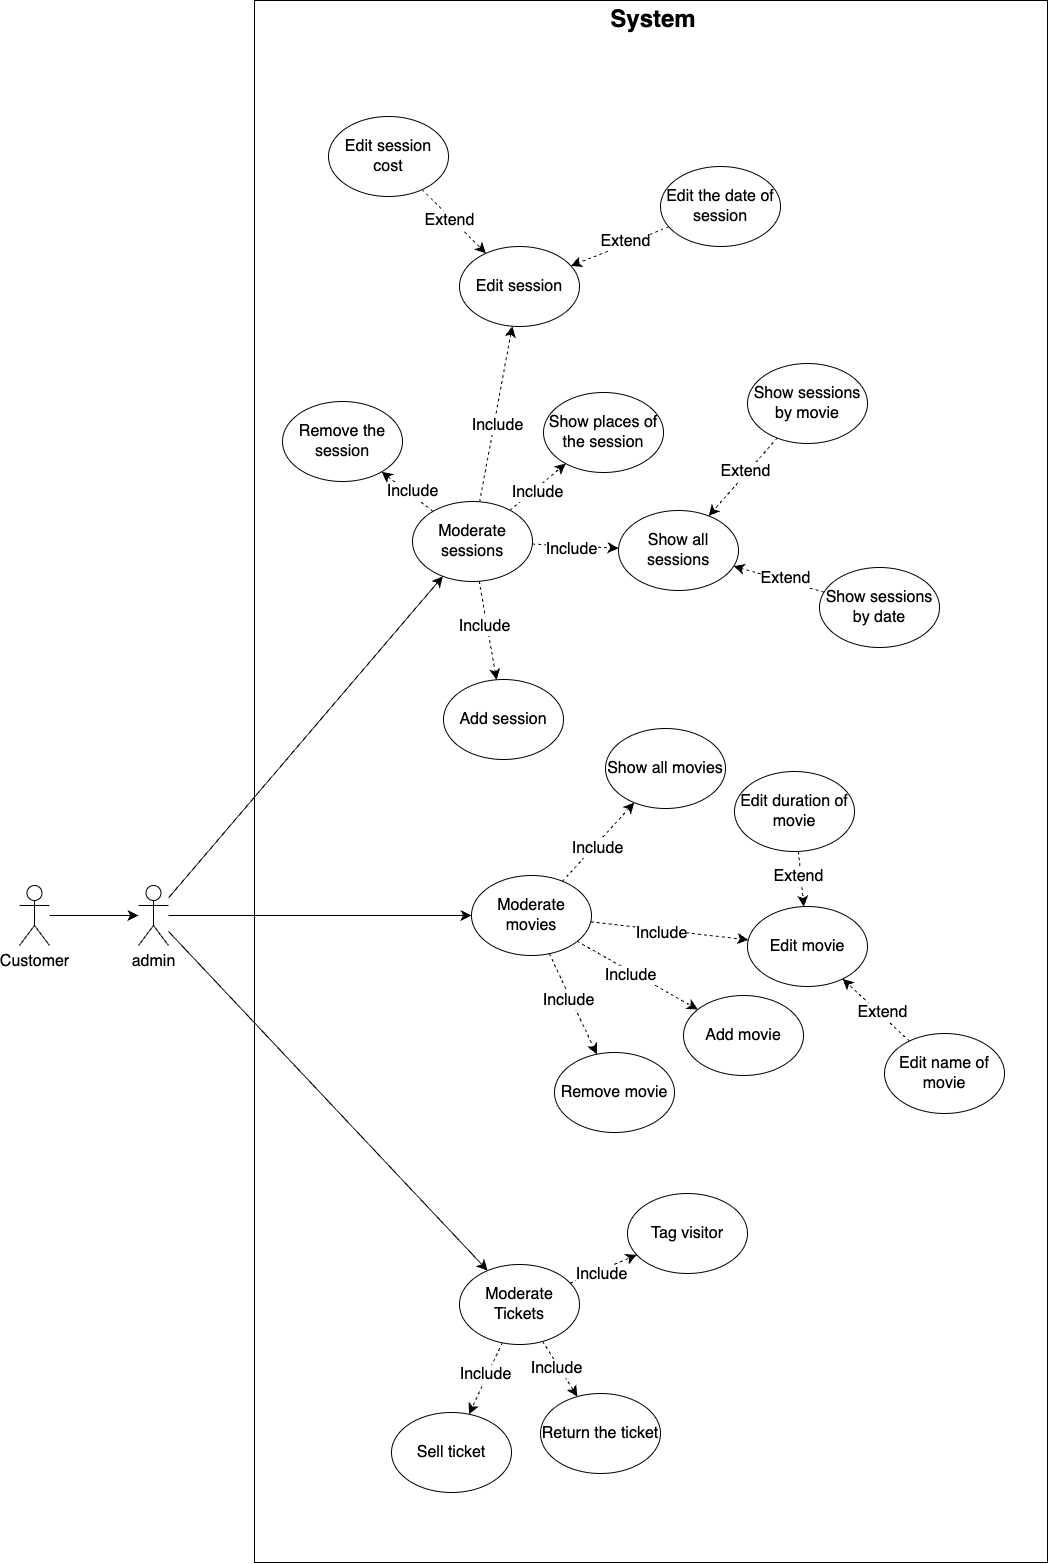

The diagram above was exported from draw.io. Its source (the exported page's mxGraphModel, read from the mxfile embedded in the PNG):
<mxGraphModel dx="2865" dy="1249" grid="0" gridSize="10" guides="1" tooltips="1" connect="1" arrows="1" fold="1" page="0" pageScale="1" pageWidth="827" pageHeight="1169" math="0" shadow="0">
  <root>
    <mxCell id="0" />
    <mxCell id="1" parent="0" />
    <mxCell id="qxta1_v7w6-vZlOB9ZPw-74" value="" style="rounded=0;whiteSpace=wrap;html=1;fontSize=16;fillColor=none;rotation=-90;" parent="1" vertex="1">
      <mxGeometry x="-1135.5" y="265.5" width="1562" height="793" as="geometry" />
    </mxCell>
    <mxCell id="qxta1_v7w6-vZlOB9ZPw-16" style="edgeStyle=none;curved=1;rounded=0;orthogonalLoop=1;jettySize=auto;html=1;fontSize=12;startSize=8;endSize=8;" parent="1" source="qxta1_v7w6-vZlOB9ZPw-1" target="qxta1_v7w6-vZlOB9ZPw-4" edge="1">
      <mxGeometry relative="1" as="geometry" />
    </mxCell>
    <mxCell id="qxta1_v7w6-vZlOB9ZPw-17" style="edgeStyle=none;curved=1;rounded=0;orthogonalLoop=1;jettySize=auto;html=1;fontSize=12;startSize=8;endSize=8;" parent="1" source="qxta1_v7w6-vZlOB9ZPw-1" target="qxta1_v7w6-vZlOB9ZPw-6" edge="1">
      <mxGeometry relative="1" as="geometry" />
    </mxCell>
    <mxCell id="qxta1_v7w6-vZlOB9ZPw-18" style="edgeStyle=none;curved=1;rounded=0;orthogonalLoop=1;jettySize=auto;html=1;fontSize=12;startSize=8;endSize=8;" parent="1" source="qxta1_v7w6-vZlOB9ZPw-1" target="qxta1_v7w6-vZlOB9ZPw-5" edge="1">
      <mxGeometry relative="1" as="geometry" />
    </mxCell>
    <mxCell id="qxta1_v7w6-vZlOB9ZPw-1" value="admin" style="shape=umlActor;verticalLabelPosition=bottom;verticalAlign=top;html=1;outlineConnect=0;fontSize=16;" parent="1" vertex="1">
      <mxGeometry x="-867" y="766" width="30" height="60" as="geometry" />
    </mxCell>
    <mxCell id="qxta1_v7w6-vZlOB9ZPw-3" value="" style="edgeStyle=none;curved=1;rounded=0;orthogonalLoop=1;jettySize=auto;html=1;fontSize=12;startSize=8;endSize=8;" parent="1" source="qxta1_v7w6-vZlOB9ZPw-2" target="qxta1_v7w6-vZlOB9ZPw-1" edge="1">
      <mxGeometry relative="1" as="geometry" />
    </mxCell>
    <mxCell id="qxta1_v7w6-vZlOB9ZPw-2" value="Customer" style="shape=umlActor;verticalLabelPosition=bottom;verticalAlign=top;html=1;outlineConnect=0;fontSize=16;" parent="1" vertex="1">
      <mxGeometry x="-986" y="766" width="30" height="60" as="geometry" />
    </mxCell>
    <mxCell id="qxta1_v7w6-vZlOB9ZPw-19" style="edgeStyle=none;curved=1;rounded=0;orthogonalLoop=1;jettySize=auto;html=1;fontSize=12;startSize=8;endSize=8;dashed=1;" parent="1" target="qxta1_v7w6-vZlOB9ZPw-11" edge="1" source="qxta1_v7w6-vZlOB9ZPw-4">
      <mxGeometry relative="1" as="geometry">
        <mxPoint x="-466" y="826" as="sourcePoint" />
      </mxGeometry>
    </mxCell>
    <mxCell id="qxta1_v7w6-vZlOB9ZPw-20" value="Include" style="edgeLabel;html=1;align=center;verticalAlign=middle;resizable=0;points=[];fontSize=16;" parent="qxta1_v7w6-vZlOB9ZPw-19" connectable="0" vertex="1">
      <mxGeometry x="-0.1157" y="-3" relative="1" as="geometry">
        <mxPoint as="offset" />
      </mxGeometry>
    </mxCell>
    <mxCell id="qxta1_v7w6-vZlOB9ZPw-4" value="Moderate sessions" style="ellipse;whiteSpace=wrap;html=1;fontSize=16;" parent="1" vertex="1">
      <mxGeometry x="-593" y="382" width="120" height="80" as="geometry" />
    </mxCell>
    <mxCell id="qxta1_v7w6-vZlOB9ZPw-5" value="Moderate movies" style="ellipse;whiteSpace=wrap;html=1;fontSize=16;" parent="1" vertex="1">
      <mxGeometry x="-534" y="756" width="120" height="80" as="geometry" />
    </mxCell>
    <mxCell id="qxta1_v7w6-vZlOB9ZPw-6" value="Moderate Tickets" style="ellipse;whiteSpace=wrap;html=1;fontSize=16;" parent="1" vertex="1">
      <mxGeometry x="-546" y="1145" width="120" height="80" as="geometry" />
    </mxCell>
    <mxCell id="qxta1_v7w6-vZlOB9ZPw-7" value="Add movie" style="ellipse;whiteSpace=wrap;html=1;fontSize=16;" parent="1" vertex="1">
      <mxGeometry x="-322" y="876" width="120" height="80" as="geometry" />
    </mxCell>
    <mxCell id="qxta1_v7w6-vZlOB9ZPw-8" value="Edit movie" style="ellipse;whiteSpace=wrap;html=1;fontSize=16;" parent="1" vertex="1">
      <mxGeometry x="-258" y="787" width="120" height="80" as="geometry" />
    </mxCell>
    <mxCell id="qxta1_v7w6-vZlOB9ZPw-9" value="Remove movie" style="ellipse;whiteSpace=wrap;html=1;fontSize=16;" parent="1" vertex="1">
      <mxGeometry x="-451" y="933" width="120" height="80" as="geometry" />
    </mxCell>
    <mxCell id="qxta1_v7w6-vZlOB9ZPw-10" value="Add session" style="ellipse;whiteSpace=wrap;html=1;fontSize=16;" parent="1" vertex="1">
      <mxGeometry x="-562" y="560" width="120" height="80" as="geometry" />
    </mxCell>
    <mxCell id="qxta1_v7w6-vZlOB9ZPw-11" value="Edit session" style="ellipse;whiteSpace=wrap;html=1;fontSize=16;" parent="1" vertex="1">
      <mxGeometry x="-546" y="127" width="120" height="80" as="geometry" />
    </mxCell>
    <mxCell id="qxta1_v7w6-vZlOB9ZPw-12" value="Remove the session" style="ellipse;whiteSpace=wrap;html=1;fontSize=16;" parent="1" vertex="1">
      <mxGeometry x="-723" y="282" width="120" height="80" as="geometry" />
    </mxCell>
    <mxCell id="qxta1_v7w6-vZlOB9ZPw-13" value="Sell ticket" style="ellipse;whiteSpace=wrap;html=1;fontSize=16;" parent="1" vertex="1">
      <mxGeometry x="-614" y="1293" width="120" height="80" as="geometry" />
    </mxCell>
    <mxCell id="qxta1_v7w6-vZlOB9ZPw-14" value="Return the ticket" style="ellipse;whiteSpace=wrap;html=1;fontSize=16;" parent="1" vertex="1">
      <mxGeometry x="-465" y="1274" width="120" height="80" as="geometry" />
    </mxCell>
    <mxCell id="qxta1_v7w6-vZlOB9ZPw-15" value="Tag visitor" style="ellipse;whiteSpace=wrap;html=1;fontSize=16;" parent="1" vertex="1">
      <mxGeometry x="-378" y="1074" width="120" height="80" as="geometry" />
    </mxCell>
    <mxCell id="qxta1_v7w6-vZlOB9ZPw-21" style="edgeStyle=none;curved=1;rounded=0;orthogonalLoop=1;jettySize=auto;html=1;fontSize=12;startSize=8;endSize=8;dashed=1;" parent="1" source="qxta1_v7w6-vZlOB9ZPw-4" target="qxta1_v7w6-vZlOB9ZPw-12" edge="1">
      <mxGeometry relative="1" as="geometry">
        <mxPoint x="-329" y="923" as="sourcePoint" />
        <mxPoint x="-329" y="995" as="targetPoint" />
      </mxGeometry>
    </mxCell>
    <mxCell id="qxta1_v7w6-vZlOB9ZPw-22" value="Include" style="edgeLabel;html=1;align=center;verticalAlign=middle;resizable=0;points=[];fontSize=16;" parent="qxta1_v7w6-vZlOB9ZPw-21" connectable="0" vertex="1">
      <mxGeometry x="-0.1157" y="-3" relative="1" as="geometry">
        <mxPoint as="offset" />
      </mxGeometry>
    </mxCell>
    <mxCell id="qxta1_v7w6-vZlOB9ZPw-23" style="edgeStyle=none;curved=1;rounded=0;orthogonalLoop=1;jettySize=auto;html=1;fontSize=12;startSize=8;endSize=8;dashed=1;" parent="1" source="qxta1_v7w6-vZlOB9ZPw-4" target="qxta1_v7w6-vZlOB9ZPw-10" edge="1">
      <mxGeometry relative="1" as="geometry">
        <mxPoint x="-291" y="914" as="sourcePoint" />
        <mxPoint x="-271" y="930" as="targetPoint" />
      </mxGeometry>
    </mxCell>
    <mxCell id="qxta1_v7w6-vZlOB9ZPw-24" value="Include" style="edgeLabel;html=1;align=center;verticalAlign=middle;resizable=0;points=[];fontSize=16;" parent="qxta1_v7w6-vZlOB9ZPw-23" connectable="0" vertex="1">
      <mxGeometry x="-0.1157" y="-3" relative="1" as="geometry">
        <mxPoint as="offset" />
      </mxGeometry>
    </mxCell>
    <mxCell id="qxta1_v7w6-vZlOB9ZPw-26" style="edgeStyle=none;curved=1;rounded=0;orthogonalLoop=1;jettySize=auto;html=1;fontSize=12;startSize=8;endSize=8;dashed=1;" parent="1" source="qxta1_v7w6-vZlOB9ZPw-6" target="qxta1_v7w6-vZlOB9ZPw-14" edge="1">
      <mxGeometry relative="1" as="geometry">
        <mxPoint x="575" y="922.53" as="sourcePoint" />
        <mxPoint x="698" y="1016.53" as="targetPoint" />
      </mxGeometry>
    </mxCell>
    <mxCell id="qxta1_v7w6-vZlOB9ZPw-27" value="Include" style="edgeLabel;html=1;align=center;verticalAlign=middle;resizable=0;points=[];fontSize=16;" parent="qxta1_v7w6-vZlOB9ZPw-26" connectable="0" vertex="1">
      <mxGeometry x="-0.1157" y="-3" relative="1" as="geometry">
        <mxPoint as="offset" />
      </mxGeometry>
    </mxCell>
    <mxCell id="qxta1_v7w6-vZlOB9ZPw-29" style="edgeStyle=none;curved=1;rounded=0;orthogonalLoop=1;jettySize=auto;html=1;fontSize=12;startSize=8;endSize=8;dashed=1;" parent="1" source="qxta1_v7w6-vZlOB9ZPw-6" target="qxta1_v7w6-vZlOB9ZPw-15" edge="1">
      <mxGeometry relative="1" as="geometry">
        <mxPoint x="850" y="913.53" as="sourcePoint" />
        <mxPoint x="850" y="985.53" as="targetPoint" />
      </mxGeometry>
    </mxCell>
    <mxCell id="qxta1_v7w6-vZlOB9ZPw-30" value="Include" style="edgeLabel;html=1;align=center;verticalAlign=middle;resizable=0;points=[];fontSize=16;" parent="qxta1_v7w6-vZlOB9ZPw-29" connectable="0" vertex="1">
      <mxGeometry x="-0.1157" y="-3" relative="1" as="geometry">
        <mxPoint as="offset" />
      </mxGeometry>
    </mxCell>
    <mxCell id="qxta1_v7w6-vZlOB9ZPw-31" style="edgeStyle=none;curved=1;rounded=0;orthogonalLoop=1;jettySize=auto;html=1;fontSize=12;startSize=8;endSize=8;dashed=1;" parent="1" source="qxta1_v7w6-vZlOB9ZPw-6" target="qxta1_v7w6-vZlOB9ZPw-13" edge="1">
      <mxGeometry relative="1" as="geometry">
        <mxPoint x="888" y="904.53" as="sourcePoint" />
        <mxPoint x="908" y="920.53" as="targetPoint" />
      </mxGeometry>
    </mxCell>
    <mxCell id="qxta1_v7w6-vZlOB9ZPw-32" value="Include" style="edgeLabel;html=1;align=center;verticalAlign=middle;resizable=0;points=[];fontSize=16;" parent="qxta1_v7w6-vZlOB9ZPw-31" connectable="0" vertex="1">
      <mxGeometry x="-0.1157" y="-3" relative="1" as="geometry">
        <mxPoint as="offset" />
      </mxGeometry>
    </mxCell>
    <mxCell id="qxta1_v7w6-vZlOB9ZPw-34" style="edgeStyle=none;curved=1;rounded=0;orthogonalLoop=1;jettySize=auto;html=1;fontSize=12;startSize=8;endSize=8;dashed=1;" parent="1" source="qxta1_v7w6-vZlOB9ZPw-5" target="qxta1_v7w6-vZlOB9ZPw-8" edge="1">
      <mxGeometry relative="1" as="geometry">
        <mxPoint x="564" y="536" as="sourcePoint" />
        <mxPoint x="564" y="608" as="targetPoint" />
      </mxGeometry>
    </mxCell>
    <mxCell id="qxta1_v7w6-vZlOB9ZPw-35" value="Include" style="edgeLabel;html=1;align=center;verticalAlign=middle;resizable=0;points=[];fontSize=16;" parent="qxta1_v7w6-vZlOB9ZPw-34" connectable="0" vertex="1">
      <mxGeometry x="-0.1157" y="-3" relative="1" as="geometry">
        <mxPoint as="offset" />
      </mxGeometry>
    </mxCell>
    <mxCell id="qxta1_v7w6-vZlOB9ZPw-36" style="edgeStyle=none;curved=1;rounded=0;orthogonalLoop=1;jettySize=auto;html=1;fontSize=12;startSize=8;endSize=8;dashed=1;" parent="1" source="qxta1_v7w6-vZlOB9ZPw-5" target="qxta1_v7w6-vZlOB9ZPw-9" edge="1">
      <mxGeometry relative="1" as="geometry">
        <mxPoint x="226" y="718" as="sourcePoint" />
        <mxPoint x="226" y="804" as="targetPoint" />
      </mxGeometry>
    </mxCell>
    <mxCell id="qxta1_v7w6-vZlOB9ZPw-37" value="Include" style="edgeLabel;html=1;align=center;verticalAlign=middle;resizable=0;points=[];fontSize=16;" parent="qxta1_v7w6-vZlOB9ZPw-36" connectable="0" vertex="1">
      <mxGeometry x="-0.1157" y="-3" relative="1" as="geometry">
        <mxPoint as="offset" />
      </mxGeometry>
    </mxCell>
    <mxCell id="qxta1_v7w6-vZlOB9ZPw-38" style="edgeStyle=none;curved=1;rounded=0;orthogonalLoop=1;jettySize=auto;html=1;fontSize=12;startSize=8;endSize=8;dashed=1;" parent="1" source="qxta1_v7w6-vZlOB9ZPw-5" target="qxta1_v7w6-vZlOB9ZPw-7" edge="1">
      <mxGeometry relative="1" as="geometry">
        <mxPoint x="269" y="706" as="sourcePoint" />
        <mxPoint x="341" y="752" as="targetPoint" />
      </mxGeometry>
    </mxCell>
    <mxCell id="qxta1_v7w6-vZlOB9ZPw-39" value="Include" style="edgeLabel;html=1;align=center;verticalAlign=middle;resizable=0;points=[];fontSize=16;" parent="qxta1_v7w6-vZlOB9ZPw-38" connectable="0" vertex="1">
      <mxGeometry x="-0.1157" y="-3" relative="1" as="geometry">
        <mxPoint as="offset" />
      </mxGeometry>
    </mxCell>
    <mxCell id="qxta1_v7w6-vZlOB9ZPw-40" value="Show places of the session" style="ellipse;whiteSpace=wrap;html=1;fontSize=16;" parent="1" vertex="1">
      <mxGeometry x="-462" y="273" width="120" height="80" as="geometry" />
    </mxCell>
    <mxCell id="qxta1_v7w6-vZlOB9ZPw-42" value="Show all movies" style="ellipse;whiteSpace=wrap;html=1;fontSize=16;" parent="1" vertex="1">
      <mxGeometry x="-400" y="609" width="120" height="80" as="geometry" />
    </mxCell>
    <mxCell id="qxta1_v7w6-vZlOB9ZPw-43" style="edgeStyle=none;curved=1;rounded=0;orthogonalLoop=1;jettySize=auto;html=1;fontSize=12;startSize=8;endSize=8;dashed=1;" parent="1" source="qxta1_v7w6-vZlOB9ZPw-5" target="qxta1_v7w6-vZlOB9ZPw-42" edge="1">
      <mxGeometry relative="1" as="geometry">
        <mxPoint x="85" y="689" as="sourcePoint" />
        <mxPoint x="435" y="589" as="targetPoint" />
      </mxGeometry>
    </mxCell>
    <mxCell id="qxta1_v7w6-vZlOB9ZPw-44" value="Include" style="edgeLabel;html=1;align=center;verticalAlign=middle;resizable=0;points=[];fontSize=16;" parent="qxta1_v7w6-vZlOB9ZPw-43" connectable="0" vertex="1">
      <mxGeometry x="-0.1157" y="-3" relative="1" as="geometry">
        <mxPoint as="offset" />
      </mxGeometry>
    </mxCell>
    <mxCell id="qxta1_v7w6-vZlOB9ZPw-46" value="Show all sessions" style="ellipse;whiteSpace=wrap;html=1;fontSize=16;" parent="1" vertex="1">
      <mxGeometry x="-387" y="391" width="120" height="80" as="geometry" />
    </mxCell>
    <mxCell id="qxta1_v7w6-vZlOB9ZPw-47" style="edgeStyle=none;curved=1;rounded=0;orthogonalLoop=1;jettySize=auto;html=1;fontSize=12;startSize=8;endSize=8;dashed=1;" parent="1" source="qxta1_v7w6-vZlOB9ZPw-4" target="qxta1_v7w6-vZlOB9ZPw-46" edge="1">
      <mxGeometry relative="1" as="geometry">
        <mxPoint x="-358" y="848" as="sourcePoint" />
        <mxPoint x="-461" y="724" as="targetPoint" />
      </mxGeometry>
    </mxCell>
    <mxCell id="qxta1_v7w6-vZlOB9ZPw-48" value="Include" style="edgeLabel;html=1;align=center;verticalAlign=middle;resizable=0;points=[];fontSize=16;" parent="qxta1_v7w6-vZlOB9ZPw-47" connectable="0" vertex="1">
      <mxGeometry x="-0.1157" y="-3" relative="1" as="geometry">
        <mxPoint as="offset" />
      </mxGeometry>
    </mxCell>
    <mxCell id="qxta1_v7w6-vZlOB9ZPw-49" value="Show sessions by movie" style="ellipse;whiteSpace=wrap;html=1;fontSize=16;" parent="1" vertex="1">
      <mxGeometry x="-258" y="244" width="120" height="80" as="geometry" />
    </mxCell>
    <mxCell id="qxta1_v7w6-vZlOB9ZPw-51" style="edgeStyle=none;curved=1;rounded=0;orthogonalLoop=1;jettySize=auto;html=1;fontSize=12;startSize=8;endSize=8;dashed=1;" parent="1" source="qxta1_v7w6-vZlOB9ZPw-49" target="qxta1_v7w6-vZlOB9ZPw-46" edge="1">
      <mxGeometry relative="1" as="geometry">
        <mxPoint x="-389" y="883" as="sourcePoint" />
        <mxPoint x="-487" y="885" as="targetPoint" />
      </mxGeometry>
    </mxCell>
    <mxCell id="qxta1_v7w6-vZlOB9ZPw-52" value="Extend" style="edgeLabel;html=1;align=center;verticalAlign=middle;resizable=0;points=[];fontSize=16;" parent="qxta1_v7w6-vZlOB9ZPw-51" connectable="0" vertex="1">
      <mxGeometry x="-0.1157" y="-3" relative="1" as="geometry">
        <mxPoint as="offset" />
      </mxGeometry>
    </mxCell>
    <mxCell id="qxta1_v7w6-vZlOB9ZPw-54" value="Show sessions by date" style="ellipse;whiteSpace=wrap;html=1;fontSize=16;" parent="1" vertex="1">
      <mxGeometry x="-186" y="448" width="120" height="80" as="geometry" />
    </mxCell>
    <mxCell id="qxta1_v7w6-vZlOB9ZPw-55" style="edgeStyle=none;curved=1;rounded=0;orthogonalLoop=1;jettySize=auto;html=1;fontSize=12;startSize=8;endSize=8;dashed=1;" parent="1" source="qxta1_v7w6-vZlOB9ZPw-54" target="qxta1_v7w6-vZlOB9ZPw-46" edge="1">
      <mxGeometry relative="1" as="geometry">
        <mxPoint x="-221" y="884" as="sourcePoint" />
        <mxPoint x="-411" y="913" as="targetPoint" />
      </mxGeometry>
    </mxCell>
    <mxCell id="qxta1_v7w6-vZlOB9ZPw-56" value="Extend" style="edgeLabel;html=1;align=center;verticalAlign=middle;resizable=0;points=[];fontSize=16;" parent="qxta1_v7w6-vZlOB9ZPw-55" connectable="0" vertex="1">
      <mxGeometry x="-0.1157" y="-3" relative="1" as="geometry">
        <mxPoint as="offset" />
      </mxGeometry>
    </mxCell>
    <mxCell id="qxta1_v7w6-vZlOB9ZPw-60" value="Edit the date of session" style="ellipse;whiteSpace=wrap;html=1;fontSize=16;" parent="1" vertex="1">
      <mxGeometry x="-345" y="47" width="120" height="80" as="geometry" />
    </mxCell>
    <mxCell id="qxta1_v7w6-vZlOB9ZPw-61" style="edgeStyle=none;curved=1;rounded=0;orthogonalLoop=1;jettySize=auto;html=1;fontSize=12;startSize=8;endSize=8;dashed=1;" parent="1" source="qxta1_v7w6-vZlOB9ZPw-60" target="qxta1_v7w6-vZlOB9ZPw-11" edge="1">
      <mxGeometry relative="1" as="geometry">
        <mxPoint x="-289" y="390" as="sourcePoint" />
        <mxPoint x="-479" y="419" as="targetPoint" />
      </mxGeometry>
    </mxCell>
    <mxCell id="qxta1_v7w6-vZlOB9ZPw-62" value="Extend" style="edgeLabel;html=1;align=center;verticalAlign=middle;resizable=0;points=[];fontSize=16;" parent="qxta1_v7w6-vZlOB9ZPw-61" connectable="0" vertex="1">
      <mxGeometry x="-0.1157" y="-3" relative="1" as="geometry">
        <mxPoint as="offset" />
      </mxGeometry>
    </mxCell>
    <mxCell id="qxta1_v7w6-vZlOB9ZPw-63" value="Edit session cost" style="ellipse;whiteSpace=wrap;html=1;fontSize=16;" parent="1" vertex="1">
      <mxGeometry x="-677" y="-3" width="120" height="80" as="geometry" />
    </mxCell>
    <mxCell id="qxta1_v7w6-vZlOB9ZPw-64" style="edgeStyle=none;curved=1;rounded=0;orthogonalLoop=1;jettySize=auto;html=1;fontSize=12;startSize=8;endSize=8;dashed=1;" parent="1" source="qxta1_v7w6-vZlOB9ZPw-63" target="qxta1_v7w6-vZlOB9ZPw-11" edge="1">
      <mxGeometry relative="1" as="geometry">
        <mxPoint x="-121" y="391" as="sourcePoint" />
        <mxPoint x="-436" y="420" as="targetPoint" />
      </mxGeometry>
    </mxCell>
    <mxCell id="qxta1_v7w6-vZlOB9ZPw-65" value="Extend" style="edgeLabel;html=1;align=center;verticalAlign=middle;resizable=0;points=[];fontSize=16;" parent="qxta1_v7w6-vZlOB9ZPw-64" connectable="0" vertex="1">
      <mxGeometry x="-0.1157" y="-3" relative="1" as="geometry">
        <mxPoint as="offset" />
      </mxGeometry>
    </mxCell>
    <mxCell id="qxta1_v7w6-vZlOB9ZPw-66" value="Edit duration of movie" style="ellipse;whiteSpace=wrap;html=1;fontSize=16;" parent="1" vertex="1">
      <mxGeometry x="-271" y="652" width="120" height="80" as="geometry" />
    </mxCell>
    <mxCell id="qxta1_v7w6-vZlOB9ZPw-67" style="edgeStyle=none;curved=1;rounded=0;orthogonalLoop=1;jettySize=auto;html=1;fontSize=12;startSize=8;endSize=8;dashed=1;" parent="1" source="qxta1_v7w6-vZlOB9ZPw-66" target="qxta1_v7w6-vZlOB9ZPw-8" edge="1">
      <mxGeometry relative="1" as="geometry">
        <mxPoint x="53" y="-102" as="sourcePoint" />
        <mxPoint x="654" y="567" as="targetPoint" />
      </mxGeometry>
    </mxCell>
    <mxCell id="qxta1_v7w6-vZlOB9ZPw-68" value="Extend" style="edgeLabel;html=1;align=center;verticalAlign=middle;resizable=0;points=[];fontSize=16;" parent="qxta1_v7w6-vZlOB9ZPw-67" connectable="0" vertex="1">
      <mxGeometry x="-0.1157" y="-3" relative="1" as="geometry">
        <mxPoint as="offset" />
      </mxGeometry>
    </mxCell>
    <mxCell id="qxta1_v7w6-vZlOB9ZPw-69" value="Edit name of movie" style="ellipse;whiteSpace=wrap;html=1;fontSize=16;" parent="1" vertex="1">
      <mxGeometry x="-121" y="914" width="120" height="80" as="geometry" />
    </mxCell>
    <mxCell id="qxta1_v7w6-vZlOB9ZPw-70" style="edgeStyle=none;curved=1;rounded=0;orthogonalLoop=1;jettySize=auto;html=1;fontSize=12;startSize=8;endSize=8;dashed=1;" parent="1" source="qxta1_v7w6-vZlOB9ZPw-69" target="qxta1_v7w6-vZlOB9ZPw-8" edge="1">
      <mxGeometry relative="1" as="geometry">
        <mxPoint x="221" y="-101" as="sourcePoint" />
        <mxPoint x="548" y="733" as="targetPoint" />
      </mxGeometry>
    </mxCell>
    <mxCell id="qxta1_v7w6-vZlOB9ZPw-71" value="Extend" style="edgeLabel;html=1;align=center;verticalAlign=middle;resizable=0;points=[];fontSize=16;" parent="qxta1_v7w6-vZlOB9ZPw-70" connectable="0" vertex="1">
      <mxGeometry x="-0.1157" y="-3" relative="1" as="geometry">
        <mxPoint as="offset" />
      </mxGeometry>
    </mxCell>
    <mxCell id="qxta1_v7w6-vZlOB9ZPw-72" style="edgeStyle=none;curved=1;rounded=0;orthogonalLoop=1;jettySize=auto;html=1;fontSize=12;startSize=8;endSize=8;dashed=1;" parent="1" source="qxta1_v7w6-vZlOB9ZPw-4" target="qxta1_v7w6-vZlOB9ZPw-40" edge="1">
      <mxGeometry relative="1" as="geometry">
        <mxPoint x="-300" y="848" as="sourcePoint" />
        <mxPoint x="-197" y="724" as="targetPoint" />
      </mxGeometry>
    </mxCell>
    <mxCell id="qxta1_v7w6-vZlOB9ZPw-73" value="Include" style="edgeLabel;html=1;align=center;verticalAlign=middle;resizable=0;points=[];fontSize=16;" parent="qxta1_v7w6-vZlOB9ZPw-72" connectable="0" vertex="1">
      <mxGeometry x="-0.1157" y="-3" relative="1" as="geometry">
        <mxPoint as="offset" />
      </mxGeometry>
    </mxCell>
    <mxCell id="35hf1pKr9EWE0qAyU-rs-4" value="&lt;font style=&quot;font-size: 24px;&quot;&gt;&lt;b&gt;System&lt;/b&gt;&lt;/font&gt;" style="text;html=1;strokeColor=none;fillColor=none;align=center;verticalAlign=middle;whiteSpace=wrap;rounded=0;" vertex="1" parent="1">
      <mxGeometry x="-382" y="-115" width="60" height="30" as="geometry" />
    </mxCell>
  </root>
</mxGraphModel>